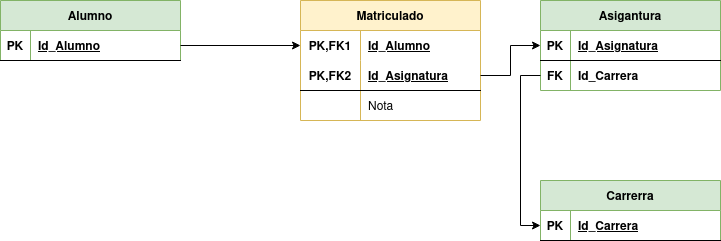

The diagram above was exported from draw.io. Its source (the exported page's mxGraphModel, read from the mxfile embedded in the PNG):
<mxGraphModel dx="460" dy="770" grid="1" gridSize="10" guides="1" tooltips="1" connect="1" arrows="1" fold="1" page="1" pageScale="1" pageWidth="827" pageHeight="1169" math="0" shadow="0">
  <root>
    <mxCell id="0" />
    <mxCell id="1" parent="0" />
    <mxCell id="kI3_HZR8mToZnHFdLrNn-1" value="Alumno" style="shape=table;startSize=30;container=1;collapsible=1;childLayout=tableLayout;fixedRows=1;rowLines=0;fontStyle=1;align=center;resizeLast=1;fillColor=#d5e8d4;strokeColor=#82b366;" vertex="1" parent="1">
      <mxGeometry x="80" y="80" width="180" height="60" as="geometry" />
    </mxCell>
    <mxCell id="kI3_HZR8mToZnHFdLrNn-2" value="" style="shape=tableRow;horizontal=0;startSize=0;swimlaneHead=0;swimlaneBody=0;fillColor=none;collapsible=0;dropTarget=0;points=[[0,0.5],[1,0.5]];portConstraint=eastwest;top=0;left=0;right=0;bottom=1;" vertex="1" parent="kI3_HZR8mToZnHFdLrNn-1">
      <mxGeometry y="30" width="180" height="30" as="geometry" />
    </mxCell>
    <mxCell id="kI3_HZR8mToZnHFdLrNn-3" value="PK" style="shape=partialRectangle;connectable=0;fillColor=none;top=0;left=0;bottom=0;right=0;fontStyle=1;overflow=hidden;" vertex="1" parent="kI3_HZR8mToZnHFdLrNn-2">
      <mxGeometry width="30" height="30" as="geometry">
        <mxRectangle width="30" height="30" as="alternateBounds" />
      </mxGeometry>
    </mxCell>
    <mxCell id="kI3_HZR8mToZnHFdLrNn-4" value="Id_Alumno" style="shape=partialRectangle;connectable=0;fillColor=none;top=0;left=0;bottom=0;right=0;align=left;spacingLeft=6;fontStyle=5;overflow=hidden;" vertex="1" parent="kI3_HZR8mToZnHFdLrNn-2">
      <mxGeometry x="30" width="150" height="30" as="geometry">
        <mxRectangle width="150" height="30" as="alternateBounds" />
      </mxGeometry>
    </mxCell>
    <mxCell id="kI3_HZR8mToZnHFdLrNn-41" value="Asigantura" style="shape=table;startSize=30;container=1;collapsible=1;childLayout=tableLayout;fixedRows=1;rowLines=0;fontStyle=1;align=center;resizeLast=1;fillColor=#d5e8d4;strokeColor=#82b366;" vertex="1" parent="1">
      <mxGeometry x="620" y="80" width="180" height="90" as="geometry" />
    </mxCell>
    <mxCell id="kI3_HZR8mToZnHFdLrNn-42" value="" style="shape=tableRow;horizontal=0;startSize=0;swimlaneHead=0;swimlaneBody=0;fillColor=none;collapsible=0;dropTarget=0;points=[[0,0.5],[1,0.5]];portConstraint=eastwest;top=0;left=0;right=0;bottom=1;" vertex="1" parent="kI3_HZR8mToZnHFdLrNn-41">
      <mxGeometry y="30" width="180" height="30" as="geometry" />
    </mxCell>
    <mxCell id="kI3_HZR8mToZnHFdLrNn-43" value="PK" style="shape=partialRectangle;connectable=0;fillColor=none;top=0;left=0;bottom=0;right=0;fontStyle=1;overflow=hidden;" vertex="1" parent="kI3_HZR8mToZnHFdLrNn-42">
      <mxGeometry width="30" height="30" as="geometry">
        <mxRectangle width="30" height="30" as="alternateBounds" />
      </mxGeometry>
    </mxCell>
    <mxCell id="kI3_HZR8mToZnHFdLrNn-44" value="Id_Asignatura" style="shape=partialRectangle;connectable=0;fillColor=none;top=0;left=0;bottom=0;right=0;align=left;spacingLeft=6;fontStyle=5;overflow=hidden;" vertex="1" parent="kI3_HZR8mToZnHFdLrNn-42">
      <mxGeometry x="30" width="150" height="30" as="geometry">
        <mxRectangle width="150" height="30" as="alternateBounds" />
      </mxGeometry>
    </mxCell>
    <mxCell id="kI3_HZR8mToZnHFdLrNn-77" value="" style="shape=tableRow;horizontal=0;startSize=0;swimlaneHead=0;swimlaneBody=0;fillColor=none;collapsible=0;dropTarget=0;points=[[0,0.5],[1,0.5]];portConstraint=eastwest;top=0;left=0;right=0;bottom=0;" vertex="1" parent="kI3_HZR8mToZnHFdLrNn-41">
      <mxGeometry y="60" width="180" height="30" as="geometry" />
    </mxCell>
    <mxCell id="kI3_HZR8mToZnHFdLrNn-78" value="FK" style="shape=partialRectangle;connectable=0;fillColor=none;top=0;left=0;bottom=0;right=0;fontStyle=1;overflow=hidden;" vertex="1" parent="kI3_HZR8mToZnHFdLrNn-77">
      <mxGeometry width="30" height="30" as="geometry">
        <mxRectangle width="30" height="30" as="alternateBounds" />
      </mxGeometry>
    </mxCell>
    <mxCell id="kI3_HZR8mToZnHFdLrNn-79" value="Id_Carrera" style="shape=partialRectangle;connectable=0;fillColor=none;top=0;left=0;bottom=0;right=0;align=left;spacingLeft=6;fontStyle=1;overflow=hidden;" vertex="1" parent="kI3_HZR8mToZnHFdLrNn-77">
      <mxGeometry x="30" width="150" height="30" as="geometry">
        <mxRectangle width="150" height="30" as="alternateBounds" />
      </mxGeometry>
    </mxCell>
    <mxCell id="kI3_HZR8mToZnHFdLrNn-46" value="Matriculado" style="shape=table;startSize=30;container=1;collapsible=1;childLayout=tableLayout;fixedRows=1;rowLines=0;fontStyle=1;align=center;resizeLast=1;fillColor=#fff2cc;strokeColor=#d6b656;" vertex="1" parent="1">
      <mxGeometry x="380" y="80" width="180" height="120" as="geometry" />
    </mxCell>
    <mxCell id="kI3_HZR8mToZnHFdLrNn-47" value="" style="shape=tableRow;horizontal=0;startSize=0;swimlaneHead=0;swimlaneBody=0;fillColor=none;collapsible=0;dropTarget=0;points=[[0,0.5],[1,0.5]];portConstraint=eastwest;top=0;left=0;right=0;bottom=0;" vertex="1" parent="kI3_HZR8mToZnHFdLrNn-46">
      <mxGeometry y="30" width="180" height="30" as="geometry" />
    </mxCell>
    <mxCell id="kI3_HZR8mToZnHFdLrNn-48" value="PK,FK1" style="shape=partialRectangle;connectable=0;fillColor=none;top=0;left=0;bottom=0;right=0;fontStyle=1;overflow=hidden;" vertex="1" parent="kI3_HZR8mToZnHFdLrNn-47">
      <mxGeometry width="60" height="30" as="geometry">
        <mxRectangle width="60" height="30" as="alternateBounds" />
      </mxGeometry>
    </mxCell>
    <mxCell id="kI3_HZR8mToZnHFdLrNn-49" value="Id_Alumno" style="shape=partialRectangle;connectable=0;fillColor=none;top=0;left=0;bottom=0;right=0;align=left;spacingLeft=6;fontStyle=5;overflow=hidden;" vertex="1" parent="kI3_HZR8mToZnHFdLrNn-47">
      <mxGeometry x="60" width="120" height="30" as="geometry">
        <mxRectangle width="120" height="30" as="alternateBounds" />
      </mxGeometry>
    </mxCell>
    <mxCell id="kI3_HZR8mToZnHFdLrNn-50" value="" style="shape=tableRow;horizontal=0;startSize=0;swimlaneHead=0;swimlaneBody=0;fillColor=none;collapsible=0;dropTarget=0;points=[[0,0.5],[1,0.5]];portConstraint=eastwest;top=0;left=0;right=0;bottom=1;" vertex="1" parent="kI3_HZR8mToZnHFdLrNn-46">
      <mxGeometry y="60" width="180" height="30" as="geometry" />
    </mxCell>
    <mxCell id="kI3_HZR8mToZnHFdLrNn-51" value="PK,FK2" style="shape=partialRectangle;connectable=0;fillColor=none;top=0;left=0;bottom=0;right=0;fontStyle=1;overflow=hidden;" vertex="1" parent="kI3_HZR8mToZnHFdLrNn-50">
      <mxGeometry width="60" height="30" as="geometry">
        <mxRectangle width="60" height="30" as="alternateBounds" />
      </mxGeometry>
    </mxCell>
    <mxCell id="kI3_HZR8mToZnHFdLrNn-52" value="Id_Asignatura" style="shape=partialRectangle;connectable=0;fillColor=none;top=0;left=0;bottom=0;right=0;align=left;spacingLeft=6;fontStyle=5;overflow=hidden;" vertex="1" parent="kI3_HZR8mToZnHFdLrNn-50">
      <mxGeometry x="60" width="120" height="30" as="geometry">
        <mxRectangle width="120" height="30" as="alternateBounds" />
      </mxGeometry>
    </mxCell>
    <mxCell id="kI3_HZR8mToZnHFdLrNn-53" value="" style="shape=tableRow;horizontal=0;startSize=0;swimlaneHead=0;swimlaneBody=0;fillColor=none;collapsible=0;dropTarget=0;points=[[0,0.5],[1,0.5]];portConstraint=eastwest;top=0;left=0;right=0;bottom=0;" vertex="1" parent="kI3_HZR8mToZnHFdLrNn-46">
      <mxGeometry y="90" width="180" height="30" as="geometry" />
    </mxCell>
    <mxCell id="kI3_HZR8mToZnHFdLrNn-54" value="" style="shape=partialRectangle;connectable=0;fillColor=none;top=0;left=0;bottom=0;right=0;editable=1;overflow=hidden;" vertex="1" parent="kI3_HZR8mToZnHFdLrNn-53">
      <mxGeometry width="60" height="30" as="geometry">
        <mxRectangle width="60" height="30" as="alternateBounds" />
      </mxGeometry>
    </mxCell>
    <mxCell id="kI3_HZR8mToZnHFdLrNn-55" value="Nota" style="shape=partialRectangle;connectable=0;fillColor=none;top=0;left=0;bottom=0;right=0;align=left;spacingLeft=6;overflow=hidden;" vertex="1" parent="kI3_HZR8mToZnHFdLrNn-53">
      <mxGeometry x="60" width="120" height="30" as="geometry">
        <mxRectangle width="120" height="30" as="alternateBounds" />
      </mxGeometry>
    </mxCell>
    <mxCell id="kI3_HZR8mToZnHFdLrNn-59" style="edgeStyle=orthogonalEdgeStyle;rounded=0;orthogonalLoop=1;jettySize=auto;html=1;exitX=1;exitY=0.5;exitDx=0;exitDy=0;" edge="1" parent="1" source="kI3_HZR8mToZnHFdLrNn-2" target="kI3_HZR8mToZnHFdLrNn-47">
      <mxGeometry relative="1" as="geometry" />
    </mxCell>
    <mxCell id="kI3_HZR8mToZnHFdLrNn-60" style="edgeStyle=orthogonalEdgeStyle;rounded=0;orthogonalLoop=1;jettySize=auto;html=1;exitX=1;exitY=0.5;exitDx=0;exitDy=0;entryX=0;entryY=0.5;entryDx=0;entryDy=0;" edge="1" parent="1" source="kI3_HZR8mToZnHFdLrNn-50" target="kI3_HZR8mToZnHFdLrNn-42">
      <mxGeometry relative="1" as="geometry" />
    </mxCell>
    <mxCell id="kI3_HZR8mToZnHFdLrNn-72" value="Carrerra" style="shape=table;startSize=30;container=1;collapsible=1;childLayout=tableLayout;fixedRows=1;rowLines=0;fontStyle=1;align=center;resizeLast=1;fillColor=#d5e8d4;strokeColor=#82b366;" vertex="1" parent="1">
      <mxGeometry x="620" y="260" width="180" height="60" as="geometry" />
    </mxCell>
    <mxCell id="kI3_HZR8mToZnHFdLrNn-73" value="" style="shape=tableRow;horizontal=0;startSize=0;swimlaneHead=0;swimlaneBody=0;fillColor=none;collapsible=0;dropTarget=0;points=[[0,0.5],[1,0.5]];portConstraint=eastwest;top=0;left=0;right=0;bottom=1;" vertex="1" parent="kI3_HZR8mToZnHFdLrNn-72">
      <mxGeometry y="30" width="180" height="30" as="geometry" />
    </mxCell>
    <mxCell id="kI3_HZR8mToZnHFdLrNn-74" value="PK" style="shape=partialRectangle;connectable=0;fillColor=none;top=0;left=0;bottom=0;right=0;fontStyle=1;overflow=hidden;" vertex="1" parent="kI3_HZR8mToZnHFdLrNn-73">
      <mxGeometry width="30" height="30" as="geometry">
        <mxRectangle width="30" height="30" as="alternateBounds" />
      </mxGeometry>
    </mxCell>
    <mxCell id="kI3_HZR8mToZnHFdLrNn-75" value="Id_Carrera" style="shape=partialRectangle;connectable=0;fillColor=none;top=0;left=0;bottom=0;right=0;align=left;spacingLeft=6;fontStyle=5;overflow=hidden;" vertex="1" parent="kI3_HZR8mToZnHFdLrNn-73">
      <mxGeometry x="30" width="150" height="30" as="geometry">
        <mxRectangle width="150" height="30" as="alternateBounds" />
      </mxGeometry>
    </mxCell>
    <mxCell id="kI3_HZR8mToZnHFdLrNn-80" style="edgeStyle=orthogonalEdgeStyle;rounded=0;orthogonalLoop=1;jettySize=auto;html=1;exitX=0;exitY=0.5;exitDx=0;exitDy=0;entryX=0;entryY=0.5;entryDx=0;entryDy=0;" edge="1" parent="1" source="kI3_HZR8mToZnHFdLrNn-77" target="kI3_HZR8mToZnHFdLrNn-73">
      <mxGeometry relative="1" as="geometry" />
    </mxCell>
  </root>
</mxGraphModel>